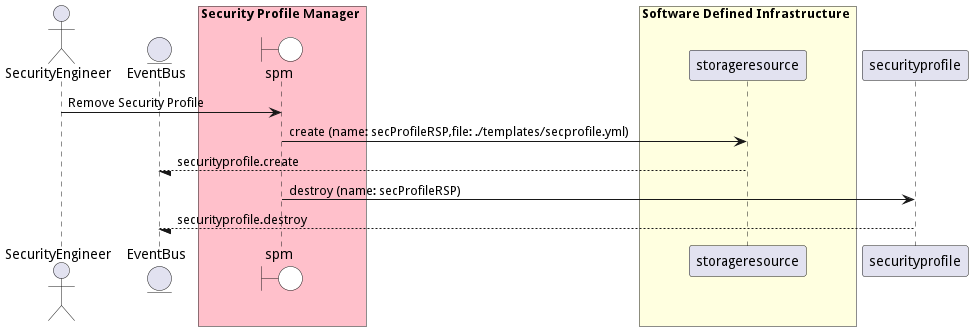

The diagram above was rendered by PlantUML. Its source (embedded in the PNG):
@startuml

actor "SecurityEngineer"


entity EventBus

box Security Profile Manager #pink
    boundary spm #white
end box


box Software Defined Infrastructure #lightyellow
            participant storageresource
    end box

box Security Profile Manager #pink
    end box


"SecurityEngineer" -> spm: Remove Security Profile

    spm -> "storageresource": create (name: secProfileRSP,file: ./templates/secprofile.yml)

    "storageresource" --/ EventBus: securityprofile.create

    spm -> "securityprofile": destroy (name: secProfileRSP)

    "securityprofile" --/ EventBus: securityprofile.destroy



@enduml